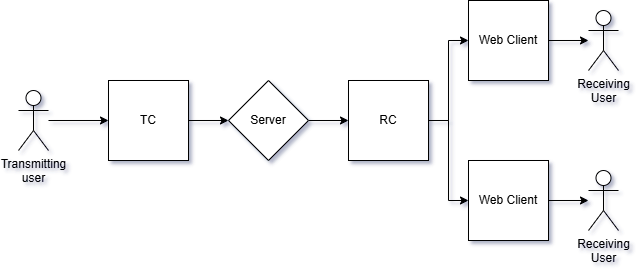

The diagram above was exported from draw.io. Its source (the exported page's mxGraphModel, read from the mxfile embedded in the PNG):
<mxGraphModel dx="992" dy="520" grid="1" gridSize="10" guides="1" tooltips="1" connect="1" arrows="1" fold="1" page="1" pageScale="1" pageWidth="850" pageHeight="1100" math="0" shadow="0" adaptiveColors="none">
  <root>
    <mxCell id="0" />
    <mxCell id="1" parent="0" />
    <mxCell id="dQbaU62sYQBld1s9KoOa-9" value="" style="edgeStyle=orthogonalEdgeStyle;rounded=0;orthogonalLoop=1;jettySize=auto;html=1;" edge="1" parent="1" source="dQbaU62sYQBld1s9KoOa-1" target="dQbaU62sYQBld1s9KoOa-4">
      <mxGeometry relative="1" as="geometry" />
    </mxCell>
    <mxCell id="dQbaU62sYQBld1s9KoOa-1" value="Transmitting&lt;div&gt;user&lt;/div&gt;" style="shape=umlActor;verticalLabelPosition=bottom;verticalAlign=top;html=1;outlineConnect=0;" vertex="1" parent="1">
      <mxGeometry x="70" y="170" width="30" height="60" as="geometry" />
    </mxCell>
    <mxCell id="dQbaU62sYQBld1s9KoOa-7" value="" style="edgeStyle=orthogonalEdgeStyle;rounded=0;orthogonalLoop=1;jettySize=auto;html=1;" edge="1" parent="1" source="dQbaU62sYQBld1s9KoOa-4" target="dQbaU62sYQBld1s9KoOa-6">
      <mxGeometry relative="1" as="geometry" />
    </mxCell>
    <mxCell id="dQbaU62sYQBld1s9KoOa-4" value="TC" style="whiteSpace=wrap;html=1;aspect=fixed;" vertex="1" parent="1">
      <mxGeometry x="160" y="160" width="80" height="80" as="geometry" />
    </mxCell>
    <mxCell id="dQbaU62sYQBld1s9KoOa-11" value="" style="edgeStyle=orthogonalEdgeStyle;rounded=0;orthogonalLoop=1;jettySize=auto;html=1;" edge="1" parent="1" source="dQbaU62sYQBld1s9KoOa-5" target="dQbaU62sYQBld1s9KoOa-10">
      <mxGeometry relative="1" as="geometry" />
    </mxCell>
    <mxCell id="dQbaU62sYQBld1s9KoOa-13" style="edgeStyle=orthogonalEdgeStyle;rounded=0;orthogonalLoop=1;jettySize=auto;html=1;entryX=0;entryY=0.5;entryDx=0;entryDy=0;" edge="1" parent="1" source="dQbaU62sYQBld1s9KoOa-5" target="dQbaU62sYQBld1s9KoOa-12">
      <mxGeometry relative="1" as="geometry" />
    </mxCell>
    <mxCell id="dQbaU62sYQBld1s9KoOa-5" value="RC" style="whiteSpace=wrap;html=1;aspect=fixed;" vertex="1" parent="1">
      <mxGeometry x="400" y="160" width="80" height="80" as="geometry" />
    </mxCell>
    <mxCell id="dQbaU62sYQBld1s9KoOa-8" value="" style="edgeStyle=orthogonalEdgeStyle;rounded=0;orthogonalLoop=1;jettySize=auto;html=1;" edge="1" parent="1" source="dQbaU62sYQBld1s9KoOa-6" target="dQbaU62sYQBld1s9KoOa-5">
      <mxGeometry relative="1" as="geometry" />
    </mxCell>
    <mxCell id="dQbaU62sYQBld1s9KoOa-6" value="Server" style="rhombus;whiteSpace=wrap;html=1;" vertex="1" parent="1">
      <mxGeometry x="280" y="160" width="80" height="80" as="geometry" />
    </mxCell>
    <mxCell id="dQbaU62sYQBld1s9KoOa-15" value="" style="edgeStyle=orthogonalEdgeStyle;rounded=0;orthogonalLoop=1;jettySize=auto;html=1;" edge="1" parent="1" source="dQbaU62sYQBld1s9KoOa-10" target="dQbaU62sYQBld1s9KoOa-14">
      <mxGeometry relative="1" as="geometry" />
    </mxCell>
    <mxCell id="dQbaU62sYQBld1s9KoOa-10" value="Web Client" style="whiteSpace=wrap;html=1;aspect=fixed;" vertex="1" parent="1">
      <mxGeometry x="520" y="80" width="80" height="80" as="geometry" />
    </mxCell>
    <mxCell id="dQbaU62sYQBld1s9KoOa-17" value="" style="edgeStyle=orthogonalEdgeStyle;rounded=0;orthogonalLoop=1;jettySize=auto;html=1;" edge="1" parent="1" source="dQbaU62sYQBld1s9KoOa-12" target="dQbaU62sYQBld1s9KoOa-16">
      <mxGeometry relative="1" as="geometry" />
    </mxCell>
    <mxCell id="dQbaU62sYQBld1s9KoOa-12" value="Web Client" style="whiteSpace=wrap;html=1;aspect=fixed;" vertex="1" parent="1">
      <mxGeometry x="520" y="240" width="80" height="80" as="geometry" />
    </mxCell>
    <mxCell id="dQbaU62sYQBld1s9KoOa-14" value="Receiving&lt;div&gt;User&lt;/div&gt;" style="shape=umlActor;verticalLabelPosition=bottom;verticalAlign=top;html=1;outlineConnect=0;" vertex="1" parent="1">
      <mxGeometry x="640" y="90" width="30" height="60" as="geometry" />
    </mxCell>
    <mxCell id="dQbaU62sYQBld1s9KoOa-16" value="Receiving&lt;div&gt;User&lt;/div&gt;" style="shape=umlActor;verticalLabelPosition=bottom;verticalAlign=top;html=1;outlineConnect=0;" vertex="1" parent="1">
      <mxGeometry x="640" y="250" width="30" height="60" as="geometry" />
    </mxCell>
  </root>
</mxGraphModel>